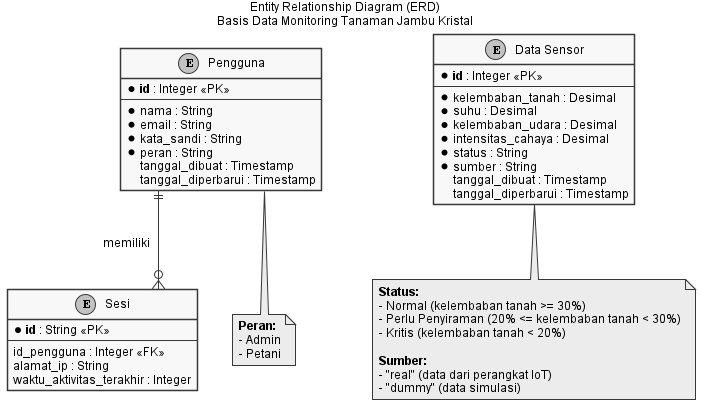

The diagram above was rendered by PlantUML. Its source (embedded in the PNG):
@startuml ERD
skinparam monochrome true
skinparam shadowing false
skinparam backgroundColor white
skinparam defaultFontName Arial
skinparam defaultFontSize 12
skinparam linetype ortho

title Entity Relationship Diagram (ERD)\nBasis Data Monitoring Tanaman Jambu Kristal

entity "Pengguna" as users {
    * **id** : Integer <<PK>>
    --
    * nama : String
    * email : String
    * kata_sandi : String
    * peran : String
    tanggal_dibuat : Timestamp
    tanggal_diperbarui : Timestamp
}

entity "Data Sensor" as sensor {
    * **id** : Integer <<PK>>
    --
    * kelembaban_tanah : Desimal
    * suhu : Desimal
    * kelembaban_udara : Desimal
    * intensitas_cahaya : Desimal
    * status : String
    * sumber : String
    tanggal_dibuat : Timestamp
    tanggal_diperbarui : Timestamp
}

entity "Sesi" as sessions {
    * **id** : String <<PK>>
    --
    id_pengguna : Integer <<FK>>
    alamat_ip : String
    waktu_aktivitas_terakhir : Integer
}

note bottom of sensor
    **Status:**
    - Normal (kelembaban tanah >= 30%)
    - Perlu Penyiraman (20% <= kelembaban tanah < 30%)
    - Kritis (kelembaban tanah < 20%)

    **Sumber:**
    - "real" (data dari perangkat IoT)
    - "dummy" (data simulasi)
end note

note bottom of users
    **Peran:**
    - Admin
    - Petani
end note

' === Relasi ===
users ||--o{ sessions : "memiliki"

@enduml